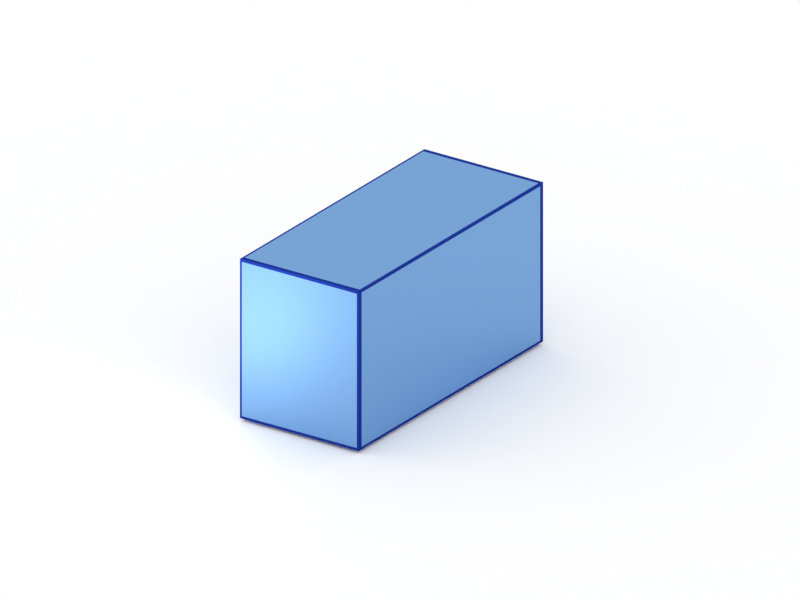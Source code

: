# Source: Box.blend  (saved by Blender 2.79.0; exported with 4.5.12 LTS)
import bpy
from mathutils import Matrix  # noqa: F401  (used for matrix-valued properties, if any)

bpy.ops.wm.read_factory_settings(use_empty=True)
scene = bpy.context.scene
scene.name = 'Scene'

# ---- collections
col_collection_1 = bpy.data.collections.new('Collection 1'); scene.collection.children.link(col_collection_1)

# ---- materials (node trees are filled in below, after node groups)
mat_material = bpy.data.materials.new('Material')
mat_material.alpha_threshold = 0.0
mat_material.roughness = 0.5
mat_wireframeshader = bpy.data.materials.new('WireFrameShader')
mat_wireframeshader.alpha_threshold = 0.0
mat_wireframeshader.roughness = 0.5
mat_wireframeshader.line_color = (0.0, 0.0, 0.0, 1.0)

# ---- node groups
ng_wireframemask_004 = bpy.data.node_groups.new('WireFrameMask.004', 'ShaderNodeTree')
_s = ng_wireframemask_004.interface.new_socket(name='Mask', in_out='OUTPUT', socket_type='NodeSocketFloat')
_s.min_value = 0.0
_s.max_value = 0.0
_s = ng_wireframemask_004.interface.new_socket(name='UV coordinates', in_out='INPUT', socket_type='NodeSocketColor')
_s.default_value = (0.8, 0.8, 0.8, 1.0)
_s = ng_wireframemask_004.interface.new_socket(name='thickness', in_out='INPUT', socket_type='NodeSocketFloat')
_s.default_value = 0.1
_s.min_value = -100.0
_s.max_value = 100.0
_N = ng_wireframemask_004.nodes; _L = ng_wireframemask_004.links
n0 = _N.new('ShaderNodeMath'); n0.name = 'Add.002'; n0.location = (109, 236)
n0.width = 160
n0.operation = 'LESS_THAN'
n1 = _N.new('ShaderNodeMath'); n1.name = 'Add.007'; n1.location = (372, -136)
n1.width = 120
n1.operation = 'MULTIPLY'
n2 = _N.new('ShaderNodeMath'); n2.name = 'Add.004'; n2.location = (362, 177)
n2.width = 120
n2.operation = 'MULTIPLY'
n3 = _N.new('ShaderNodeMath'); n3.name = 'Add.003'; n3.location = (114, 74)
n3.width = 160
n3.operation = 'GREATER_THAN'
n4 = _N.new('ShaderNodeMath'); n4.name = 'Add.005'; n4.location = (124, -238)
n4.width = 160
n4.operation = 'GREATER_THAN'
n5 = _N.new('ShaderNodeMath'); n5.name = 'Add.006'; n5.location = (119, -77)
n5.width = 160
n5.operation = 'LESS_THAN'
n6 = _N.new('ShaderNodeSeparateColor'); n6.name = 'Separate RGB'; n6.location = (-238, 238)
n6.width = 80
n7 = _N.new('ShaderNodeMath'); n7.name = 'Add.009'; n7.location = (-281, 5)
n7.width = 160
n7.operation = 'SUBTRACT'
n7.inputs[0].default_value = 1.0
n8 = _N.new('ShaderNodeMath'); n8.name = 'Add.008'; n8.location = (583, 7)
n8.width = 120
n8.operation = 'MULTIPLY'
n9 = _N.new('NodeGroupInput'); n9.name = 'Group Input'; n9.location = (-403, 20)
n10 = _N.new('NodeGroupOutput'); n10.name = 'Group Output'; n10.location = (705, 7)
_L.new(n9.outputs[0], n6.inputs[0])
_L.new(n6.outputs[0], n0.inputs[0])
_L.new(n6.outputs[0], n3.inputs[0])
_L.new(n0.outputs[0], n2.inputs[0])
_L.new(n3.outputs[0], n2.inputs[1])
_L.new(n5.outputs[0], n1.inputs[0])
_L.new(n4.outputs[0], n1.inputs[1])
_L.new(n6.outputs[1], n5.inputs[0])
_L.new(n6.outputs[1], n4.inputs[0])
_L.new(n1.outputs[0], n8.inputs[1])
_L.new(n2.outputs[0], n8.inputs[0])
_L.new(n7.outputs[0], n5.inputs[1])
_L.new(n7.outputs[0], n0.inputs[1])
_L.new(n9.outputs[1], n3.inputs[1])
_L.new(n9.outputs[1], n7.inputs[1])
_L.new(n9.outputs[1], n4.inputs[1])
_L.new(n8.outputs[0], n10.inputs[0])
n10.is_active_output = True
ng_param_wireframemask_004 = bpy.data.node_groups.new('Param_WireFrameMask.004', 'ShaderNodeTree')
_s = ng_param_wireframemask_004.interface.new_socket(name='Mask', in_out='OUTPUT', socket_type='NodeSocketFloat')
_s.min_value = 0.0
_s.max_value = 0.0
_s = ng_param_wireframemask_004.interface.new_socket(name='Parametric', in_out='INPUT', socket_type='NodeSocketColor')
_s.default_value = (0.8, 0.8, 0.8, 1.0)
_s = ng_param_wireframemask_004.interface.new_socket(name='Value', in_out='INPUT', socket_type='NodeSocketFloat')
_s.default_value = 1.0
_s.min_value = -1e+04
_s.max_value = 1e+04
_N = ng_param_wireframemask_004.nodes; _L = ng_param_wireframemask_004.links
n0 = _N.new('ShaderNodeMath'); n0.name = 'Add.002'; n0.location = (-151, 336)
n0.width = 160
n0.operation = 'LESS_THAN'
n1 = _N.new('ShaderNodeMath'); n1.name = 'Add.007'; n1.location = (112, -36)
n1.width = 120
n1.operation = 'MULTIPLY'
n2 = _N.new('ShaderNodeMath'); n2.name = 'Add.004'; n2.location = (102, 277)
n2.width = 120
n2.operation = 'MULTIPLY'
n3 = _N.new('ShaderNodeMath'); n3.name = 'Add.005'; n3.location = (-137, -139)
n3.width = 160
n3.operation = 'GREATER_THAN'
n4 = _N.new('ShaderNodeMath'); n4.name = 'Add.006'; n4.location = (-141, 23)
n4.width = 160
n4.operation = 'LESS_THAN'
n5 = _N.new('ShaderNodeMath'); n5.name = 'Add.008'; n5.location = (322, 107)
n5.width = 120
n5.operation = 'MULTIPLY'
n6 = _N.new('ShaderNodeMath'); n6.name = 'Add.010'; n6.location = (-296, -313)
n6.width = 160
n7 = _N.new('ShaderNodeMath'); n7.name = 'Add.011'; n7.location = (-78, -338)
n7.width = 160
n7.operation = 'LESS_THAN'
n8 = _N.new('ShaderNodeMath'); n8.name = 'Add.003'; n8.location = (-146, 174)
n8.width = 160
n8.operation = 'GREATER_THAN'
n9 = _N.new('ShaderNodeMath'); n9.name = 'Add.013'; n9.location = (541, -57)
n9.width = 120
n9.operation = 'MULTIPLY'
n10 = _N.new('ShaderNodeSeparateColor'); n10.name = 'Separate RGB'; n10.location = (-499, 338)
n10.width = 80
n11 = _N.new('ShaderNodeMath'); n11.name = 'Add.009'; n11.location = (-541, 105)
n11.width = 160
n11.operation = 'SUBTRACT'
n11.inputs[0].default_value = 1.0
n12 = _N.new('ShaderNodeMath'); n12.name = 'Add.012'; n12.location = (-532, -237)
n12.width = 160
n12.operation = 'SUBTRACT'
n12.inputs[0].default_value = 1.0
n13 = _N.new('NodeGroupInput'); n13.name = 'Group Input'; n13.location = (-663, 48)
n14 = _N.new('NodeGroupOutput'); n14.name = 'Group Output'; n14.location = (663, -57)
_L.new(n10.outputs[0], n0.inputs[0])
_L.new(n10.outputs[0], n8.inputs[0])
_L.new(n0.outputs[0], n2.inputs[0])
_L.new(n8.outputs[0], n2.inputs[1])
_L.new(n4.outputs[0], n1.inputs[0])
_L.new(n3.outputs[0], n1.inputs[1])
_L.new(n10.outputs[1], n4.inputs[0])
_L.new(n10.outputs[1], n3.inputs[0])
_L.new(n1.outputs[0], n5.inputs[1])
_L.new(n2.outputs[0], n5.inputs[0])
_L.new(n11.outputs[0], n4.inputs[1])
_L.new(n11.outputs[0], n0.inputs[1])
_L.new(n10.outputs[0], n6.inputs[0])
_L.new(n10.outputs[1], n6.inputs[1])
_L.new(n7.outputs[0], n9.inputs[1])
_L.new(n5.outputs[0], n9.inputs[0])
_L.new(n6.outputs[0], n7.inputs[0])
_L.new(n13.outputs[1], n8.inputs[1])
_L.new(n13.outputs[1], n3.inputs[1])
_L.new(n9.outputs[0], n14.inputs[0])
_L.new(n13.outputs[0], n10.inputs[0])
_L.new(n13.outputs[1], n11.inputs[1])
_L.new(n12.outputs[0], n7.inputs[1])
_L.new(n13.outputs[1], n12.inputs[1])
n14.is_active_output = True

# ---- material node trees
mat_material.use_nodes = True; mat_material.node_tree.nodes.clear()
_N = mat_material.node_tree.nodes; _L = mat_material.node_tree.links
n0 = _N.new('ShaderNodeOutputMaterial'); n0.name = 'Material Output'; n0.location = (300, 300)
n1 = _N.new('ShaderNodeBsdfDiffuse'); n1.name = 'Diffuse BSDF'; n1.location = (10, 300)
n1.inputs[0].default_value = (1.0, 1.0, 1.0, 1.0)
_L.new(n1.outputs[0], n0.inputs[0])
n0.is_active_output = True
mat_wireframeshader.use_nodes = True; mat_wireframeshader.node_tree.nodes.clear()
_N = mat_wireframeshader.node_tree.nodes; _L = mat_wireframeshader.node_tree.links
n0 = _N.new('ShaderNodeAttribute'); n0.name = 'Attribute'; n0.location = (-831, 494)
n0.width = 200
n0.attribute_name = 'UVMap'
n1 = _N.new('ShaderNodeBsdfTransparent'); n1.name = 'Transparent BSDF'; n1.location = (-164, -122)
n1.width = 150
n2 = _N.new('ShaderNodeBsdfDiffuse'); n2.name = 'Diffuse BSDF'; n2.location = (-160, -201)
n2.inputs[0].default_value = (0.1568, 0.3985, 0.7731, 1.0)
n2.inputs[1].default_value = 0.2
n3 = _N.new('ShaderNodeOutputMaterial'); n3.name = 'Material Output'; n3.location = (552, 67)
n3.width = 120
n4 = _N.new('ShaderNodeTexCoord'); n4.name = 'Texture Coordinate'; n4.location = (-789, 245)
n4.width = 150
n5 = _N.new('ShaderNodeGroup'); n5.name = 'NodeGroup.001'; n5.location = (-361, 249)
n5.width = 200
n5.node_tree = ng_wireframemask_004
n5.inputs[1].default_value = 0.016
n6 = _N.new('ShaderNodeNewGeometry'); n6.name = 'Geometry'; n6.location = (-755, -83)
n6.width = 120
n7 = _N.new('ShaderNodeBsdfAnisotropic'); n7.name = 'Glossy BSDF.001'; n7.location = (-265, 71)
n7.distribution = 'BECKMANN'
n7.inputs[0].default_value = (0.01237, 0.03686, 0.2997, 1.0)
n7.inputs[1].default_value = 0.3162
n8 = _N.new('ShaderNodeGroup'); n8.name = 'NodeGroup'; n8.location = (-474, -115)
n8.width = 200
n8.node_tree = ng_param_wireframemask_004
n8.inputs[1].default_value = 0.03
n9 = _N.new('ShaderNodeMixShader'); n9.name = 'Mix Shader.001'; n9.location = (355, 128)
n9.width = 150
n10 = _N.new('ShaderNodeMixShader'); n10.name = 'Mix Shader'; n10.location = (54, 110)
n10.width = 150
n11 = _N.new('ShaderNodeFresnel'); n11.name = 'Fresnel'; n11.location = (53, 252)
n11.width = 150
n11.inputs[0].default_value = 1.0
n12 = _N.new('ShaderNodeBsdfDiffuse'); n12.name = 'Diffuse BSDF.001'; n12.location = (-340, -651)
n12.inputs[0].default_value = (0.1161, 0.08403, 1.0, 1.0)
n12.inputs[1].default_value = 0.1
n13 = _N.new('ShaderNodeBsdfAnisotropic'); n13.name = 'Glossy BSDF'; n13.location = (-313, -435)
n13.distribution = 'BECKMANN'
n13.inputs[0].default_value = (0.2, 0.394, 0.689, 1.0)
n13.inputs[1].default_value = 0.4472
n14 = _N.new('ShaderNodeMixShader'); n14.name = 'Mix Closure'; n14.location = (27, -371)
n14.width = 150
n14.inputs[0].default_value = 0.978
n15 = _N.new('ShaderNodeBsdfAnisotropic'); n15.name = 'Glossy BSDF.002'; n15.location = (147, -118)
n15.distribution = 'BECKMANN'
n15.inputs[0].default_value = (0.0153, 0.02701, 0.1652, 1.0)
n15.inputs[1].default_value = 0.3162
_L.new(n15.outputs[0], n9.inputs[2])
_L.new(n10.outputs[0], n9.inputs[1])
_L.new(n9.outputs[0], n3.inputs[0])
_L.new(n7.outputs[0], n10.inputs[1])
_L.new(n4.outputs[2], n5.inputs[0])
_L.new(n6.outputs[5], n8.inputs[0])
_L.new(n5.outputs[0], n10.inputs[0])
_L.new(n11.outputs[0], n9.inputs[0])
_L.new(n13.outputs[0], n14.inputs[2])
_L.new(n12.outputs[0], n14.inputs[1])
_L.new(n14.outputs[0], n10.inputs[2])
n3.is_active_output = True

# ---- world
world_world = bpy.data.worlds.new('World'); scene.world = world_world
world_world.color = (1.0, 1.0, 1.0)
world_world.use_sun_shadow = False
world_world.sun_shadow_jitter_overblur = 0.0
world_world.cycles.sampling_method = 'MANUAL'

# ---- cameras
cam_camera = bpy.data.cameras.new('Camera')
cam_camera.type = 'ORTHO'
cam_camera.clip_end = 100.0
cam_camera.lens = 35.0
cam_camera.sensor_width = 32.0
cam_camera.sensor_height = 18.0
cam_camera.ortho_scale = 7.341
cam_camera.dof.focus_distance = 0.0

# ---- lights
light_lamp = bpy.data.lights.new('Lamp', 'POINT')
light_lamp.transmission_factor = 0.0
light_lamp.cutoff_distance = 30.0
light_lamp.energy = 30.0
light_lamp.shadow_buffer_clip_start = 1.001
light_lamp.shadow_soft_size = 0.9
light_lamp.shadow_maximum_resolution = 0.006
light_lamp.use_absolute_resolution = True

# ---- meshes
me_plane = bpy.data.meshes.new('Plane')
me_plane.from_pydata([(-1.0, -1.0, 0.0), (1.0, -1.0, 0.0), (-1.0, 1.0, 0.0), (1.0, 1.0, 0.0)], [], [(0, 1, 3, 2)])
me_plane.materials.append(mat_material)
me_plane.use_remesh_preserve_volume = False
me_plane.use_remesh_preserve_attributes = False
me_plane.use_mirror_vertex_groups = False
me_plane.update()
me_cube_003 = bpy.data.meshes.new('Cube.003')
me_cube_003.from_pydata([(-1.0, -1.0, -1.0), (-1.0, 1.0, -1.0), (1.0, 1.0, -1.0), (1.0, -1.0, -1.0), (-1.0, -1.0, 1.0), (-1.0, 1.0, 1.0), (1.0, 1.0, 1.0), (1.0, -1.0, 1.0)], [], [(4, 5, 1, 0), (5, 6, 2, 1), (6, 7, 3, 2), (7, 4, 0, 3), (0, 1, 2, 3), (7, 6, 5, 4)])
_uv = me_cube_003.uv_layers.new(name='UVMap')
_uv.uv.foreach_set('vector', [0.0, 0.0, 1.0, 0.0, 1.0, 1.0, 0.0, 1.0, 0.0, 0.0, 1.0, 0.0, 1.0, 1.0, 0.0, 1.0, 0.0, 0.0, 1.0, 0.0, 1.0, 1.0, 0.0, 1.0, 0.0, 0.0, 1.0, 0.0, 1.0, 1.0, 0.0, 1.0, 0.0, 0.0, 1.0, 0.0, 1.0, 1.0, 0.0, 1.0, 0.0, 0.0, 1.0, 0.0, 1.0, 1.0, 0.0, 1.0])
me_cube_003.materials.append(mat_wireframeshader)
me_cube_003.use_remesh_preserve_volume = False
me_cube_003.use_remesh_preserve_attributes = False
me_cube_003.use_mirror_vertex_groups = False
me_cube_003.update()

# ---- objects
ob_plane = bpy.data.objects.new('Plane', me_plane)
ob_lamp = bpy.data.objects.new('Lamp', light_lamp)
ob_camera = bpy.data.objects.new('Camera', cam_camera)
ob_box = bpy.data.objects.new('box', me_cube_003)

# ---- transforms, parenting, visibility, modifiers, constraints
ob_plane.location = (-0.1522, 1.222, -0.4483)
ob_plane.scale = (10.0, 10.0, 10.0)
ob_plane.lineart.crease_threshold = 0.0
ob_lamp.location = (-1.022, -1.212, 0.2555)
ob_lamp.rotation_euler = (0.6503, 0.05522, 1.866)
ob_lamp.lock_rotations_4d = False
ob_lamp.empty_display_type = 'ARROWS'
ob_lamp.color = (0.0, 0.0, 0.0, 0.0)
ob_lamp.lineart.crease_threshold = 0.0
ob_camera.location = (7.481, -6.508, 5.344)
ob_camera.rotation_euler = (1.152, -1.488e-06, 0.7739)
ob_camera.lock_rotations_4d = False
ob_camera.empty_display_type = 'ARROWS'
ob_camera.color = (0.0, 0.0, 0.0, 0.0)
ob_camera.display_type = 'WIRE'
ob_camera.lineart.crease_threshold = 0.0
ob_box.location = (-0.3646, 1.409, 0.3821)
ob_box.rotation_euler = (0.0, 0.0, 0.1745)
ob_box.scale = (0.66, 1.5, 0.8)
ob_box.lineart.crease_threshold = 0.0

# ---- collection membership
col_collection_1.objects.link(ob_plane)
col_collection_1.objects.link(ob_lamp)
col_collection_1.objects.link(ob_camera)
col_collection_1.objects.link(ob_box)

# ---- scene / render settings (as saved in the file)
scene.camera = ob_camera
scene.frame_start = 1; scene.frame_end = 250; scene.frame_set(1)
scene.render.engine = 'CYCLES'
scene.render.image_settings.color_mode = 'RGB'
scene.render.resolution_x = 1600
scene.render.resolution_y = 1200
scene.render.dither_intensity = 0.0
scene.cycles.use_denoising = False
scene.cycles.samples = 500
scene.cycles.sampling_pattern = 'TABULATED_SOBOL'
scene.cycles.light_sampling_threshold = 0.0
scene.cycles.use_adaptive_sampling = False
scene.cycles.use_light_tree = False
scene.cycles.blur_glossy = 0.0
scene.cycles.max_bounces = 64
scene.cycles.diffuse_bounces = 155
scene.cycles.glossy_bounces = 155
scene.cycles.transmission_bounces = 128
scene.cycles.volume_bounces = 1
scene.cycles.transparent_max_bounces = 128
scene.cycles.sample_clamp_indirect = 0.0
scene.view_settings.view_transform = 'Standard'
bpy.context.view_layer.update()
